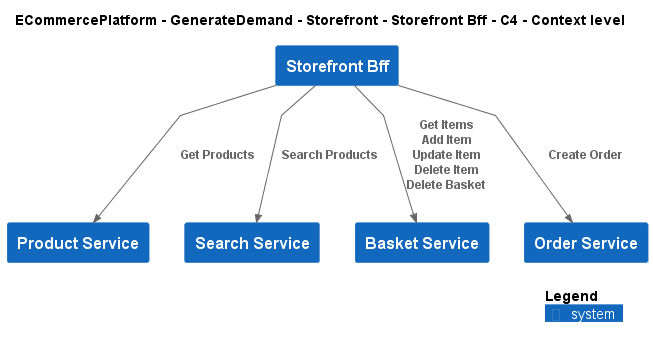

The diagram above was rendered by PlantUML. Its source (embedded in the PNG):
@startuml
!include ..\..\..\..\..\.c4s\C4_Context.puml

AddElementTag("c4interflow:lifecycle:new", $bgColor=green, $fontColor=#ffffff, $borderColor=green, $shadowing="False")
AddElementTag("c4interflow:lifecycle:changed", $bgColor=orange, $fontColor=#ffffff, $borderColor=orange, $shadowing="False")
AddElementTag("c4interflow:lifecycle:removed", $bgColor=red, $fontColor=#ffffff, $borderColor=red, $shadowing="False")

AddRelTag("c4interflow:lifecycle:new", $textColor=green, $lineColor=green)
AddRelTag("c4interflow:lifecycle:changed", $textColor=orange, $lineColor=orange)
AddRelTag("c4interflow:lifecycle:removed", $textColor=red, $lineColor=red)

SHOW_PERSON_PORTRAIT()
LAYOUT_TOP_DOWN()

skinparam linetype polyline

title ECommercePlatform - GenerateDemand - Storefront - Storefront Bff - C4 - Context level

System(ECommercePlatform.GenerateDemand.Storefront.SoftwareSystems.StorefrontBff, "Storefront Bff", "")
System(ECommercePlatform.CreateProduct.ProductInformationManagement.SoftwareSystems.ProductService, "Product Service", "")
System(ECommercePlatform.GenerateDemand.SearchAndBrowse.SoftwareSystems.SearchService, "Search Service", "")
System(ECommercePlatform.GenerateDemand.Basket.SoftwareSystems.BasketService, "Basket Service", "")
System(ECommercePlatform.GenerateDemand.OrderManagement.SoftwareSystems.OrderService, "Order Service", "")

Rel(ECommercePlatform.GenerateDemand.Storefront.SoftwareSystems.StorefrontBff, ECommercePlatform.CreateProduct.ProductInformationManagement.SoftwareSystems.ProductService, "Get Products")
Rel(ECommercePlatform.GenerateDemand.Storefront.SoftwareSystems.StorefrontBff, ECommercePlatform.GenerateDemand.SearchAndBrowse.SoftwareSystems.SearchService, "Search Products")
Rel(ECommercePlatform.GenerateDemand.Storefront.SoftwareSystems.StorefrontBff, ECommercePlatform.GenerateDemand.Basket.SoftwareSystems.BasketService, "Get Items\nAdd Item\nUpdate Item\nDelete Item\nDelete Basket")
Rel(ECommercePlatform.GenerateDemand.Storefront.SoftwareSystems.StorefrontBff, ECommercePlatform.GenerateDemand.OrderManagement.SoftwareSystems.OrderService, "Create Order")


SHOW_LEGEND()
@enduml